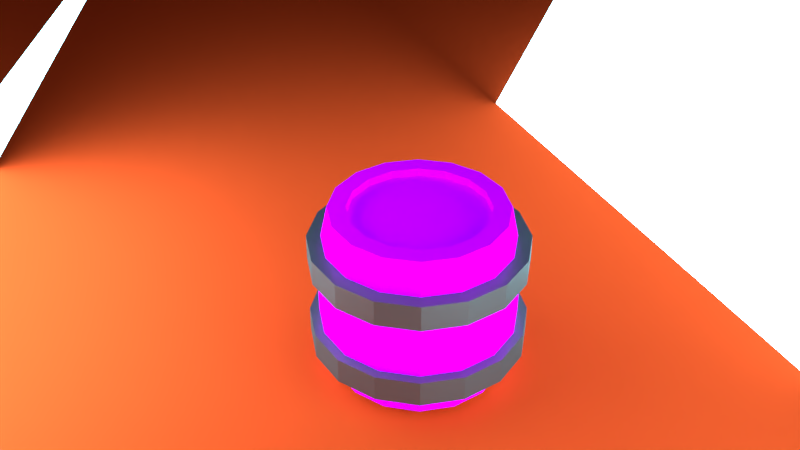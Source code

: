# Source: renderd_barrle.blend  (saved by Blender 2.79.0; exported with 4.5.12 LTS)
import bpy
from mathutils import Matrix  # noqa: F401  (used for matrix-valued properties, if any)

bpy.ops.wm.read_factory_settings(use_empty=True)
scene = bpy.context.scene
scene.name = 'Scene'

# ---- collections
col_collection_1 = bpy.data.collections.new('Collection 1'); scene.collection.children.link(col_collection_1)

# ---- images (referenced by path relative to the original .blend; pixels are not part of the script)
import os
ASSET_DIR = os.environ.get("B2B_ASSET_DIR", "")  # directory of the original .blend (textures are referenced by path, not embedded)
HERE = os.path.dirname(os.path.abspath(__file__))  # packed textures are extracted next to this script under _unpacked/

def load_image(name, relpath, width, height, colorspace="sRGB"):
    """Load a texture the original file referenced (path relative to the .blend, or extracted next to this script)."""
    p = next((c for c in (os.path.join(HERE, relpath), os.path.join(ASSET_DIR, relpath)) if relpath and os.path.exists(c)), "")
    if p:
        img = bpy.data.images.load(p, check_existing=True)
        img.name = name
    else:  # same state as the original file: an image datablock whose file is absent (Cycles renders it pink)
        img = bpy.data.images.new(name, width, height)
        img.source = "FILE"
        img.filepath = "//" + (relpath or name)
    img.colorspace_settings.name = colorspace
    return img
img_barrle_png = load_image('BARRLE.png', 'BARRLE.png', 1024, 1024, 'sRGB')

# ---- materials (node trees are filled in below, after node groups)
mat_material_004 = bpy.data.materials.new('Material.004')
mat_material_004.alpha_threshold = 0.0
mat_material_004.roughness = 0.5
mat_main = bpy.data.materials.new('main')
mat_main.alpha_threshold = 0.0
mat_main.roughness = 0.5
mat_material_003 = bpy.data.materials.new('Material.003')
mat_material_003.alpha_threshold = 0.0
mat_material_003.roughness = 0.5
mat_back = bpy.data.materials.new('back')
mat_back.alpha_threshold = 0.0
mat_back.roughness = 0.5
mat_material_002 = bpy.data.materials.new('Material.002')
mat_material_002.alpha_threshold = 0.0
mat_material_002.diffuse_color = (0.1902, 0.02024, 0.0, 1.0)
mat_material_002.roughness = 0.5
mat_material_001 = bpy.data.materials.new('Material.001')
mat_material_001.alpha_threshold = 0.0
mat_material_001.diffuse_color = (0.0, 0.0, 0.0, 1.0)
mat_material_001.roughness = 0.5

# ---- material node trees
mat_material_004.use_nodes = True; mat_material_004.node_tree.nodes.clear()
_N = mat_material_004.node_tree.nodes; _L = mat_material_004.node_tree.links
n0 = _N.new('ShaderNodeOutputMaterial'); n0.name = 'Material Output'; n0.location = (300, 300)
n1 = _N.new('ShaderNodeBsdfDiffuse'); n1.name = 'Diffuse BSDF'; n1.location = (10, 300)
n1.inputs[0].default_value = (0.8, 0.04504, 0.009366, 1.0)
_L.new(n1.outputs[0], n0.inputs[0])
n0.is_active_output = True
mat_main.use_nodes = True; mat_main.node_tree.nodes.clear()
_N = mat_main.node_tree.nodes; _L = mat_main.node_tree.links
n0 = _N.new('ShaderNodeOutputMaterial'); n0.name = 'Material Output'; n0.location = (300, 300)
n1 = _N.new('ShaderNodeEmission'); n1.name = 'Emission'; n1.location = (10, 300)
n1.inputs[0].default_value = (0.2766, 0.689, 0.8, 1.0)
n1.inputs[1].default_value = 14.0
_L.new(n1.outputs[0], n0.inputs[0])
n0.is_active_output = True
mat_material_003.use_nodes = True; mat_material_003.node_tree.nodes.clear()
_N = mat_material_003.node_tree.nodes; _L = mat_material_003.node_tree.links
n0 = _N.new('ShaderNodeOutputMaterial'); n0.name = 'Material Output'; n0.location = (300, 300)
n1 = _N.new('ShaderNodeEmission'); n1.name = 'Emission'; n1.location = (10, 300)
n1.inputs[0].default_value = (0.8, 0.8, 0.8, 1.0)
n1.inputs[1].default_value = 10.0
_L.new(n1.outputs[0], n0.inputs[0])
n0.is_active_output = True
mat_back.use_nodes = True; mat_back.node_tree.nodes.clear()
_N = mat_back.node_tree.nodes; _L = mat_back.node_tree.links
n0 = _N.new('ShaderNodeOutputMaterial'); n0.name = 'Material Output'; n0.location = (300, 300)
n1 = _N.new('ShaderNodeEmission'); n1.name = 'Emission'; n1.location = (10, 300)
n1.inputs[0].default_value = (0.03031, 0.6894, 0.8, 1.0)
n1.inputs[1].default_value = 8.0
_L.new(n1.outputs[0], n0.inputs[0])
n0.is_active_output = True
mat_material_002.use_nodes = True; mat_material_002.node_tree.nodes.clear()
_N = mat_material_002.node_tree.nodes; _L = mat_material_002.node_tree.links
n0 = _N.new('ShaderNodeOutputMaterial'); n0.name = 'Material Output'; n0.location = (322, 300)
n1 = _N.new('ShaderNodeTexImage'); n1.name = 'Image Texture'; n1.location = (-159, 563)
n1.width = 140
n1.image = img_barrle_png
n2 = _N.new('ShaderNodeBsdfDiffuse'); n2.name = 'Diffuse BSDF'; n2.location = (73, 314)
_L.new(n1.outputs[0], n2.inputs[0])
_L.new(n2.outputs[0], n0.inputs[0])
n0.is_active_output = True
mat_material_001.use_nodes = True; mat_material_001.node_tree.nodes.clear()
_N = mat_material_001.node_tree.nodes; _L = mat_material_001.node_tree.links
n0 = _N.new('ShaderNodeOutputMaterial'); n0.name = 'Material Output'; n0.location = (387, 300)
n1 = _N.new('ShaderNodeBsdfDiffuse'); n1.name = 'Diffuse BSDF'; n1.location = (-63, 386)
n1.inputs[0].default_value = (0.02146, 0.02146, 0.02146, 1.0)
n2 = _N.new('ShaderNodeMixShader'); n2.name = 'Mix Shader'; n2.location = (167, 323)
n2.inputs[0].default_value = 0.1909
n3 = _N.new('ShaderNodeBsdfAnisotropic'); n3.name = 'Glossy BSDF'; n3.location = (-59, 235)
n3.distribution = 'GGX'
n3.inputs[1].default_value = 0.4472
_L.new(n1.outputs[0], n2.inputs[1])
_L.new(n2.outputs[0], n0.inputs[0])
_L.new(n3.outputs[0], n2.inputs[2])
n0.is_active_output = True

# ---- world
world_world = bpy.data.worlds.new('World'); scene.world = world_world
world_world.color = (0.05088, 0.05088, 0.05088)
world_world.use_sun_shadow = False
world_world.sun_shadow_jitter_overblur = 0.0
world_world.cycles.sampling_method = 'MANUAL'

# ---- cameras
cam_camera = bpy.data.cameras.new('Camera')
cam_camera.clip_end = 100.0
cam_camera.lens = 40.0
cam_camera.sensor_width = 32.0
cam_camera.sensor_height = 18.0
cam_camera.ortho_scale = 7.314
cam_camera.shift_y = -0.09
cam_camera.dof.focus_distance = 0.0

# ---- meshes
me_plane_003 = bpy.data.meshes.new('Plane.003')
me_plane_003.from_pydata([(-1.0, -1.0, 0.0), (1.0, -1.0, 0.0), (-1.0, 1.0, 0.0), (1.0, 1.0, 0.0)], [], [(0, 1, 3, 2)])
me_plane_003.materials.append(mat_material_004)
me_plane_003.use_remesh_preserve_volume = False
me_plane_003.use_remesh_preserve_attributes = False
me_plane_003.use_mirror_vertex_groups = False
me_plane_003.update()
me_plane_002 = bpy.data.meshes.new('Plane.002')
me_plane_002.from_pydata([(-1.0, -1.0, 0.0), (1.0, -1.0, 0.0), (-1.0, 1.0, 0.0), (1.0, 1.0, 0.0)], [], [(0, 1, 3, 2)])
me_plane_002.materials.append(mat_main)
me_plane_002.materials.append(mat_material_003)
me_plane_002.use_remesh_preserve_volume = False
me_plane_002.use_remesh_preserve_attributes = False
me_plane_002.use_mirror_vertex_groups = False
me_plane_002.update()
me_plane_001 = bpy.data.meshes.new('Plane.001')
me_plane_001.from_pydata([(-1.0, -1.0, 0.0), (1.0, -1.0, 0.0), (-1.0, 1.0, 0.0), (1.0, 1.0, 0.0)], [], [(0, 1, 3, 2)])
me_plane_001.materials.append(mat_main)
me_plane_001.use_remesh_preserve_volume = False
me_plane_001.use_remesh_preserve_attributes = False
me_plane_001.use_mirror_vertex_groups = False
me_plane_001.update()
me_plane = bpy.data.meshes.new('Plane')
me_plane.from_pydata([(-1.0, -1.0, 0.0), (1.0, -1.0, 0.0), (-1.0, 1.0, 0.0), (1.0, 1.0, 0.0)], [], [(0, 1, 3, 2)])
me_plane.materials.append(mat_main)
me_plane.materials.append(mat_back)
me_plane.use_remesh_preserve_volume = False
me_plane.use_remesh_preserve_attributes = False
me_plane.use_mirror_vertex_groups = False
me_plane.update()
me_cylinder = bpy.data.meshes.new('Cylinder')
me_cylinder.from_pydata([(0.0, 1.0, 1.0), (0.3827, 0.9239, 1.0), (0.7071, 0.7071, 1.0), (0.9239, 0.3827, 1.0), (1.0, -4.371e-08, 1.0), (0.9239, -0.3827, 1.0), (0.7071, -0.7071, 1.0), (0.3827, -0.9239, 1.0), (1.51e-07, -1.0, 1.0), (-0.3827, -0.9239, 1.0), (-0.7071, -0.7071, 1.0), (-0.9239, -0.3827, 1.0), (-1.0, 1.192e-08, 1.0), (-0.9239, 0.3827, 1.0), (-0.7071, 0.7071, 1.0), (-0.3827, 0.9239, 1.0), (-1.639e-08, 1.131, 0.3771), (0.433, 1.045, 0.3771), (0.8, 0.8, 0.3771), (1.045, 0.433, 0.3771), (1.131, -4.652e-08, 0.3771), (1.045, -0.433, 0.3771), (0.8, -0.8, 0.3771), (0.433, -1.045, 0.3771), (1.544e-07, -1.131, 0.3771), (-0.433, -1.045, 0.3771), (-0.8, -0.8, 0.3771), (-1.045, -0.433, 0.3771), (-1.131, 1.643e-08, 0.3771), (-1.045, 0.433, 0.3771), (-0.8, 0.8, 0.3771), (-0.433, 1.045, 0.3771), (7.638e-09, 0.795, 1.0), (0.3042, 0.7345, 1.0), (0.5621, 0.5621, 1.0), (0.7345, 0.3042, 1.0), (0.795, -3.246e-08, 1.0), (0.7345, -0.3042, 1.0), (0.5621, -0.5621, 1.0), (0.3042, -0.7345, 1.0), (1.277e-07, -0.795, 1.0), (-0.3042, -0.7345, 1.0), (-0.5621, -0.5621, 1.0), (-0.7345, -0.3042, 1.0), (-0.795, 1.177e-08, 1.0), (-0.7345, 0.3042, 1.0), (-0.5621, 0.5621, 1.0), (-0.3042, 0.7345, 1.0), (9.124e-09, 0.795, 0.9035), (0.3042, 0.7345, 0.9035), (0.5621, 0.5621, 0.9035), (0.7345, 0.3042, 0.9035), (0.795, -3.246e-08, 0.9035), (0.7345, -0.3042, 0.9035), (0.5621, -0.5621, 0.9035), (0.3042, -0.7345, 0.9035), (1.292e-07, -0.795, 0.9035), (-0.3042, -0.7345, 0.9035), (-0.5621, -0.5621, 0.9035), (-0.7345, -0.3042, 0.9035), (-0.795, 1.177e-08, 0.9035), (-0.7345, 0.3042, 0.9035), (-0.5621, 0.5621, 0.9035), (-0.3042, 0.7345, 0.9035), (0.0, 1.0, -1.0), (0.3827, 0.9239, -1.0), (0.7071, 0.7071, -1.0), (0.9239, 0.3827, -1.0), (1.0, -4.371e-08, -1.0), (0.9239, -0.3827, -1.0), (0.7071, -0.7071, -1.0), (0.3827, -0.9239, -1.0), (1.51e-07, -1.0, -1.0), (-0.3827, -0.9239, -1.0), (-0.7071, -0.7071, -1.0), (-0.9239, -0.3827, -1.0), (-1.0, 1.192e-08, -1.0), (-0.9239, 0.3827, -1.0), (-0.7071, 0.7071, -1.0), (-0.3827, 0.9239, -1.0), (-1.639e-08, 1.131, -0.3771), (0.433, 1.045, -0.3771), (0.8, 0.8, -0.3771), (1.045, 0.433, -0.3771), (1.131, -4.652e-08, -0.3771), (1.045, -0.433, -0.3771), (0.8, -0.8, -0.3771), (0.433, -1.045, -0.3771), (1.544e-07, -1.131, -0.3771), (-0.433, -1.045, -0.3771), (-0.8, -0.8, -0.3771), (-1.045, -0.433, -0.3771), (-1.131, 1.643e-08, -0.3771), (-1.045, 0.433, -0.3771), (-0.8, 0.8, -0.3771), (-0.433, 1.045, -0.3771), (7.638e-09, 0.795, -1.0), (0.3042, 0.7345, -1.0), (0.5621, 0.5621, -1.0), (0.7345, 0.3042, -1.0), (0.795, -3.246e-08, -1.0), (0.7345, -0.3042, -1.0), (0.5621, -0.5621, -1.0), (0.3042, -0.7345, -1.0), (1.277e-07, -0.795, -1.0), (-0.3042, -0.7345, -1.0), (-0.5621, -0.5621, -1.0), (-0.7345, -0.3042, -1.0), (-0.795, 1.177e-08, -1.0), (-0.7345, 0.3042, -1.0), (-0.5621, 0.5621, -1.0), (-0.3042, 0.7345, -1.0), (9.124e-09, 0.795, -0.9035), (0.3042, 0.7345, -0.9035), (0.5621, 0.5621, -0.9035), (0.7345, 0.3042, -0.9035), (0.795, -3.246e-08, -0.9035), (0.7345, -0.3042, -0.9035), (0.5621, -0.5621, -0.9035), (0.3042, -0.7345, -0.9035), (1.292e-07, -0.795, -0.9035), (-0.3042, -0.7345, -0.9035), (-0.5621, -0.5621, -0.9035), (-0.7345, -0.3042, -0.9035), (-0.795, 1.177e-08, -0.9035), (-0.7345, 0.3042, -0.9035), (-0.5621, 0.5621, -0.9035), (-0.3042, 0.7345, -0.9035), (-1.639e-08, 1.131, 0.0), (0.433, 1.045, 0.0), (0.8, 0.8, 0.0), (1.045, 0.433, 0.0), (1.131, -4.652e-08, 0.0), (1.045, -0.433, 0.0), (0.8, -0.8, 0.0), (0.433, -1.045, 0.0), (1.544e-07, -1.131, 0.0), (-0.433, -1.045, 0.0), (-0.8, -0.8, 0.0), (-1.045, -0.433, 0.0), (-1.131, 1.643e-08, 0.0), (-1.045, 0.433, 0.0), (-0.8, 0.8, 0.0), (-0.433, 1.045, 0.0), (0.0, 1.238, 0.3194), (0.0, 1.238, 0.6219), (0.4736, 1.143, 0.3194), (0.4736, 1.143, 0.6219), (0.8751, 0.8751, 0.3194), (0.8751, 0.8751, 0.6219), (1.143, 0.4736, 0.3194), (1.143, 0.4736, 0.6219), (1.238, -5.409e-08, 0.3194), (1.238, -5.409e-08, 0.6219), (1.143, -0.4736, 0.3194), (1.143, -0.4736, 0.6219), (0.8751, -0.8751, 0.3194), (0.8751, -0.8751, 0.6219), (0.4736, -1.143, 0.3194), (0.4736, -1.143, 0.6219), (1.869e-07, -1.238, 0.3194), (1.869e-07, -1.238, 0.6219), (-0.4736, -1.143, 0.3194), (-0.4736, -1.143, 0.6219), (-0.8751, -0.8751, 0.3194), (-0.8751, -0.8751, 0.6219), (-1.143, -0.4736, 0.3194), (-1.143, -0.4736, 0.6219), (-1.238, 1.476e-08, 0.3194), (-1.238, 1.476e-08, 0.6219), (-1.143, 0.4736, 0.3194), (-1.143, 0.4736, 0.6219), (-0.8751, 0.8751, 0.3194), (-0.8751, 0.8751, 0.6219), (-0.4736, 1.143, 0.3194), (-0.4736, 1.143, 0.6219), (0.0, 1.238, -0.6819), (0.0, 1.238, -0.3793), (0.4736, 1.143, -0.6819), (0.4736, 1.143, -0.3793), (0.8751, 0.8751, -0.6819), (0.8751, 0.8751, -0.3793), (1.143, 0.4736, -0.6819), (1.143, 0.4736, -0.3793), (1.238, -5.409e-08, -0.6819), (1.238, -5.409e-08, -0.3793), (1.143, -0.4736, -0.6819), (1.143, -0.4736, -0.3793), (0.8751, -0.8751, -0.6819), (0.8751, -0.8751, -0.3793), (0.4736, -1.143, -0.6819), (0.4736, -1.143, -0.3793), (1.869e-07, -1.238, -0.6819), (1.869e-07, -1.238, -0.3793), (-0.4736, -1.143, -0.6819), (-0.4736, -1.143, -0.3793), (-0.8751, -0.8751, -0.6819), (-0.8751, -0.8751, -0.3793), (-1.143, -0.4736, -0.6819), (-1.143, -0.4736, -0.3793), (-1.238, 1.476e-08, -0.6819), (-1.238, 1.476e-08, -0.3793), (-1.143, 0.4736, -0.6819), (-1.143, 0.4736, -0.3793), (-0.8751, 0.8751, -0.6819), (-0.8751, 0.8751, -0.3793), (-0.4736, 1.143, -0.6819), (-0.4736, 1.143, -0.3793)], [], [(16, 0, 1, 17), (17, 1, 2, 18), (18, 2, 3, 19), (19, 3, 4, 20), (20, 4, 5, 21), (21, 5, 6, 22), (22, 6, 7, 23), (23, 7, 8, 24), (24, 8, 9, 25), (25, 9, 10, 26), (26, 10, 11, 27), (27, 11, 12, 28), (28, 12, 13, 29), (29, 13, 14, 30), (4, 3, 35, 36), (30, 14, 15, 31), (31, 15, 0, 16), (143, 31, 16, 128), (142, 30, 31, 143), (141, 29, 30, 142), (140, 28, 29, 141), (139, 27, 28, 140), (138, 26, 27, 139), (137, 25, 26, 138), (136, 24, 25, 137), (135, 23, 24, 136), (134, 22, 23, 135), (133, 21, 22, 134), (132, 20, 21, 133), (131, 19, 20, 132), (130, 18, 19, 131), (129, 17, 18, 130), (128, 16, 17, 129), (43, 42, 58, 59), (9, 8, 40, 41), (14, 13, 45, 46), (2, 1, 33, 34), (7, 6, 38, 39), (12, 11, 43, 44), (5, 4, 36, 37), (10, 9, 41, 42), (15, 14, 46, 47), (3, 2, 34, 35), (8, 7, 39, 40), (1, 0, 32, 33), (13, 12, 44, 45), (6, 5, 37, 38), (11, 10, 42, 43), (0, 15, 47, 32), (49, 48, 63, 62, 61, 60, 59, 58, 57, 56, 55, 54, 53, 52, 51, 50), (36, 35, 51, 52), (44, 43, 59, 60), (37, 36, 52, 53), (45, 44, 60, 61), (38, 37, 53, 54), (46, 45, 61, 62), (39, 38, 54, 55), (47, 46, 62, 63), (40, 39, 55, 56), (33, 32, 48, 49), (32, 47, 63, 48), (41, 40, 56, 57), (34, 33, 49, 50), (42, 41, 57, 58), (35, 34, 50, 51), (80, 81, 65, 64), (81, 82, 66, 65), (82, 83, 67, 66), (83, 84, 68, 67), (84, 85, 69, 68), (85, 86, 70, 69), (86, 87, 71, 70), (87, 88, 72, 71), (88, 89, 73, 72), (89, 90, 74, 73), (90, 91, 75, 74), (91, 92, 76, 75), (92, 93, 77, 76), (93, 94, 78, 77), (68, 100, 99, 67), (94, 95, 79, 78), (95, 80, 64, 79), (143, 128, 80, 95), (142, 143, 95, 94), (141, 142, 94, 93), (140, 141, 93, 92), (139, 140, 92, 91), (138, 139, 91, 90), (137, 138, 90, 89), (136, 137, 89, 88), (135, 136, 88, 87), (134, 135, 87, 86), (133, 134, 86, 85), (132, 133, 85, 84), (131, 132, 84, 83), (130, 131, 83, 82), (129, 130, 82, 81), (128, 129, 81, 80), (107, 123, 122, 106), (73, 105, 104, 72), (78, 110, 109, 77), (66, 98, 97, 65), (71, 103, 102, 70), (76, 108, 107, 75), (69, 101, 100, 68), (74, 106, 105, 73), (79, 111, 110, 78), (67, 99, 98, 66), (72, 104, 103, 71), (65, 97, 96, 64), (77, 109, 108, 76), (70, 102, 101, 69), (75, 107, 106, 74), (64, 96, 111, 79), (113, 114, 115, 116, 117, 118, 119, 120, 121, 122, 123, 124, 125, 126, 127, 112), (100, 116, 115, 99), (108, 124, 123, 107), (101, 117, 116, 100), (109, 125, 124, 108), (102, 118, 117, 101), (110, 126, 125, 109), (103, 119, 118, 102), (111, 127, 126, 110), (104, 120, 119, 103), (97, 113, 112, 96), (96, 112, 127, 111), (105, 121, 120, 104), (98, 114, 113, 97), (106, 122, 121, 105), (99, 115, 114, 98), (144, 145, 147, 146), (146, 147, 149, 148), (148, 149, 151, 150), (150, 151, 153, 152), (152, 153, 155, 154), (154, 155, 157, 156), (156, 157, 159, 158), (158, 159, 161, 160), (160, 161, 163, 162), (162, 163, 165, 164), (164, 165, 167, 166), (166, 167, 169, 168), (168, 169, 171, 170), (170, 171, 173, 172), (147, 145, 175, 173, 171, 169, 167, 165, 163, 161, 159, 157, 155, 153, 151, 149), (172, 173, 175, 174), (174, 175, 145, 144), (144, 146, 148, 150, 152, 154, 156, 158, 160, 162, 164, 166, 168, 170, 172, 174), (176, 177, 179, 178), (178, 179, 181, 180), (180, 181, 183, 182), (182, 183, 185, 184), (184, 185, 187, 186), (186, 187, 189, 188), (188, 189, 191, 190), (190, 191, 193, 192), (192, 193, 195, 194), (194, 195, 197, 196), (196, 197, 199, 198), (198, 199, 201, 200), (200, 201, 203, 202), (202, 203, 205, 204), (179, 177, 207, 205, 203, 201, 199, 197, 195, 193, 191, 189, 187, 185, 183, 181), (204, 205, 207, 206), (206, 207, 177, 176), (176, 178, 180, 182, 184, 186, 188, 190, 192, 194, 196, 198, 200, 202, 204, 206)])
me_cylinder.polygons.foreach_set('material_index', [0, 0, 0, 0, 0, 0, 0, 0, 0, 0, 0, 0, 0, 0, 0, 0, 0, 0, 0, 0, 0, 0, 0, 0, 0, 0, 0, 0, 0, 0, 0, 0, 0, 0, 0, 0, 0, 0, 0, 0, 0, 0, 0, 0, 0, 0, 0, 0, 0, 0, 0, 0, 0, 0, 0, 0, 0, 0, 0, 0, 0, 0, 0, 0, 0, 0, 0, 0, 0, 0, 0, 0, 0, 0, 0, 0, 0, 0, 0, 0, 0, 0, 0, 0, 0, 0, 0, 0, 0, 0, 0, 0, 0, 0, 0, 0, 0, 0, 0, 0, 0, 0, 0, 0, 0, 0, 0, 0, 0, 0, 0, 0, 0, 0, 0, 0, 0, 0, 0, 0, 0, 0, 0, 0, 0, 0, 0, 0, 0, 0, 1, 1, 1, 1, 1, 1, 1, 1, 1, 1, 1, 1, 1, 1, 1, 1, 1, 1, 1, 1, 1, 1, 1, 1, 1, 1, 1, 1, 1, 1, 1, 1, 1, 1, 1, 1])
_uv = me_cylinder.uv_layers.new(name='UVMap')
_uv.uv.foreach_set('vector', [0.6972, 0.1274, 0.6995, 0.03644, 0.7581, 0.03816, 0.7564, 0.1284, 0.7564, 0.1284, 0.7581, 0.03816, 0.8163, 0.03939, 0.8155, 0.1293, 0.8155, 0.1293, 0.8163, 0.03939, 0.874, 0.03974, 0.875, 0.1296, 0.875, 0.1296, 0.874, 0.03974, 0.9314, 0.03848, 0.9356, 0.1289, 0.9356, 0.1289, 0.9314, 0.03848, 0.9882, 0.0342, 0.9989, 0.1265, 0.002079, 0.1053, 0.01707, 0.0001194, 0.08183, 0.007497, 0.07268, 0.1098, 0.07268, 0.1098, 0.08183, 0.007497, 0.1462, 0.01259, 0.1399, 0.1127, 0.1399, 0.1127, 0.1462, 0.01259, 0.21, 0.01646, 0.2052, 0.115, 0.2052, 0.115, 0.21, 0.01646, 0.2732, 0.01966, 0.2693, 0.117, 0.2693, 0.117, 0.2732, 0.01966, 0.3358, 0.02249, 0.3324, 0.1187, 0.3324, 0.1187, 0.3358, 0.02249, 0.3979, 0.02511, 0.3947, 0.1203, 0.3947, 0.1203, 0.3979, 0.02511, 0.4593, 0.02759, 0.4563, 0.1218, 0.4563, 0.1218, 0.4593, 0.02759, 0.5202, 0.02997, 0.5173, 0.1233, 0.5173, 0.1233, 0.5202, 0.02997, 0.5805, 0.03226, 0.5778, 0.1247, 0.2934, 0.7692, 0.2934, 0.8213, 0.2671, 0.8155, 0.2671, 0.7743, 0.5778, 0.1247, 0.5805, 0.03226, 0.6403, 0.03443, 0.6377, 0.1261, 0.6377, 0.1261, 0.6403, 0.03443, 0.6995, 0.03644, 0.6972, 0.1274, 0.6366, 0.1772, 0.6377, 0.1261, 0.6972, 0.1274, 0.6961, 0.1781, 0.5766, 0.1762, 0.5778, 0.1247, 0.6377, 0.1261, 0.6366, 0.1772, 0.5161, 0.1752, 0.5173, 0.1233, 0.5778, 0.1247, 0.5766, 0.1762, 0.4551, 0.1743, 0.4563, 0.1218, 0.5173, 0.1233, 0.5161, 0.1752, 0.3934, 0.1733, 0.3947, 0.1203, 0.4563, 0.1218, 0.4551, 0.1743, 0.331, 0.1723, 0.3324, 0.1187, 0.3947, 0.1203, 0.3934, 0.1733, 0.2678, 0.1713, 0.2693, 0.117, 0.3324, 0.1187, 0.331, 0.1723, 0.2036, 0.1703, 0.2052, 0.115, 0.2693, 0.117, 0.2678, 0.1713, 0.1381, 0.1693, 0.1399, 0.1127, 0.2052, 0.115, 0.2036, 0.1703, 0.07046, 0.1682, 0.07268, 0.1098, 0.1399, 0.1127, 0.1381, 0.1693, 0.0001194, 0.1671, 0.002079, 0.1053, 0.07268, 0.1098, 0.07046, 0.1682, 0.9356, 0.1819, 0.9356, 0.1289, 0.9989, 0.1265, 0.9999, 0.1829, 0.8744, 0.1809, 0.875, 0.1296, 0.9356, 0.1289, 0.9356, 0.1819, 0.8147, 0.18, 0.8155, 0.1293, 0.875, 0.1296, 0.8744, 0.1809, 0.7554, 0.179, 0.7564, 0.1284, 0.8155, 0.1293, 0.8147, 0.18, 0.6961, 0.1781, 0.6972, 0.1274, 0.7564, 0.1284, 0.7554, 0.179, 0.05271, 0.7755, 0.0691, 0.7377, 0.07934, 0.7446, 0.06479, 0.7778, 0.08514, 0.6858, 0.1341, 0.6668, 0.1388, 0.6938, 0.09935, 0.709, 0.08434, 0.9064, 0.04688, 0.8696, 0.06944, 0.8546, 0.09958, 0.8838, 0.2729, 0.8695, 0.2351, 0.9061, 0.2204, 0.883, 0.2507, 0.8537, 0.1865, 0.6667, 0.2351, 0.6858, 0.2203, 0.7084, 0.1812, 0.6934, 0.02643, 0.8217, 0.02644, 0.7697, 0.05271, 0.7755, 0.05287, 0.8166, 0.2728, 0.7216, 0.2934, 0.7692, 0.2671, 0.7743, 0.2506, 0.7367, 0.04717, 0.7219, 0.08514, 0.6858, 0.09935, 0.709, 0.0691, 0.7377, 0.1333, 0.9263, 0.08434, 0.9064, 0.09958, 0.8838, 0.1388, 0.8994, 0.2934, 0.8213, 0.2729, 0.8695, 0.2507, 0.8537, 0.2671, 0.8155, 0.1341, 0.6668, 0.1865, 0.6667, 0.1812, 0.6934, 0.1388, 0.6938, 0.2351, 0.9061, 0.1862, 0.9261, 0.1812, 0.8991, 0.2204, 0.883, 0.04688, 0.8696, 0.02643, 0.8217, 0.05287, 0.8166, 0.06944, 0.8546, 0.2351, 0.6858, 0.2728, 0.7216, 0.2506, 0.7367, 0.2203, 0.7084, 0.02644, 0.7697, 0.04717, 0.7219, 0.0691, 0.7377, 0.05271, 0.7755, 0.1862, 0.9261, 0.1333, 0.9263, 0.1388, 0.8994, 0.1812, 0.8991, 0.2134, 0.8724, 0.1785, 0.8867, 0.141, 0.8869, 0.1062, 0.8731, 0.07955, 0.8473, 0.06487, 0.8139, 0.06479, 0.7778, 0.07934, 0.7446, 0.1062, 0.7195, 0.1413, 0.7063, 0.1791, 0.7058, 0.2139, 0.7191, 0.2407, 0.744, 0.2551, 0.777, 0.2549, 0.8132, 0.2403, 0.8467, 0.2671, 0.7743, 0.2671, 0.8155, 0.2549, 0.8132, 0.2551, 0.777, 0.05287, 0.8166, 0.05271, 0.7755, 0.06479, 0.7778, 0.06487, 0.8139, 0.2506, 0.7367, 0.2671, 0.7743, 0.2551, 0.777, 0.2407, 0.744, 0.06944, 0.8546, 0.05287, 0.8166, 0.06487, 0.8139, 0.07955, 0.8473, 0.2203, 0.7084, 0.2506, 0.7367, 0.2407, 0.744, 0.2139, 0.7191, 0.09958, 0.8838, 0.06944, 0.8546, 0.07955, 0.8473, 0.1062, 0.8731, 0.1812, 0.6934, 0.2203, 0.7084, 0.2139, 0.7191, 0.1791, 0.7058, 0.1388, 0.8994, 0.09958, 0.8838, 0.1062, 0.8731, 0.141, 0.8869, 0.1388, 0.6938, 0.1812, 0.6934, 0.1791, 0.7058, 0.1413, 0.7063, 0.2204, 0.883, 0.1812, 0.8991, 0.1785, 0.8867, 0.2134, 0.8724, 0.1812, 0.8991, 0.1388, 0.8994, 0.141, 0.8869, 0.1785, 0.8867, 0.09935, 0.709, 0.1388, 0.6938, 0.1413, 0.7063, 0.1062, 0.7195, 0.2507, 0.8537, 0.2204, 0.883, 0.2134, 0.8724, 0.2403, 0.8467, 0.0691, 0.7377, 0.09935, 0.709, 0.1062, 0.7195, 0.07934, 0.7446, 0.2671, 0.8155, 0.2507, 0.8537, 0.2403, 0.8467, 0.2549, 0.8132, 0.6956, 0.2289, 0.7548, 0.2296, 0.7536, 0.3199, 0.695, 0.3198, 0.7548, 0.2296, 0.8139, 0.2307, 0.8118, 0.3206, 0.7536, 0.3199, 0.8139, 0.2307, 0.8734, 0.2323, 0.8695, 0.322, 0.8118, 0.3206, 0.8734, 0.2323, 0.9339, 0.2349, 0.9269, 0.3251, 0.8695, 0.322, 0.9339, 0.2349, 0.9972, 0.2392, 0.9835, 0.3312, 0.9269, 0.3251, 0.0001197, 0.2289, 0.07083, 0.2266, 0.07673, 0.3291, 0.01177, 0.3345, 0.07083, 0.2266, 0.1381, 0.2258, 0.1412, 0.3261, 0.07673, 0.3291, 0.1381, 0.2258, 0.2035, 0.2256, 0.2051, 0.3242, 0.1412, 0.3261, 0.2035, 0.2256, 0.2675, 0.2257, 0.2684, 0.3231, 0.2051, 0.3242, 0.2675, 0.2257, 0.3307, 0.2259, 0.3311, 0.3222, 0.2684, 0.3231, 0.3307, 0.2259, 0.393, 0.2263, 0.3932, 0.3216, 0.3311, 0.3222, 0.393, 0.2263, 0.4546, 0.2267, 0.4547, 0.321, 0.3932, 0.3216, 0.4546, 0.2267, 0.5157, 0.2272, 0.5156, 0.3206, 0.4547, 0.321, 0.5157, 0.2272, 0.5761, 0.2277, 0.576, 0.3202, 0.5156, 0.3206, 0.5993, 0.7043, 0.5733, 0.6868, 0.5922, 0.6428, 0.6229, 0.6486, 0.5761, 0.2277, 0.6361, 0.2282, 0.6357, 0.3199, 0.576, 0.3202, 0.6361, 0.2282, 0.6956, 0.2289, 0.695, 0.3198, 0.6357, 0.3199, 0.6366, 0.1772, 0.6961, 0.1781, 0.6956, 0.2289, 0.6361, 0.2282, 0.5766, 0.1762, 0.6366, 0.1772, 0.6361, 0.2282, 0.5761, 0.2277, 0.5161, 0.1752, 0.5766, 0.1762, 0.5761, 0.2277, 0.5157, 0.2272, 0.4551, 0.1743, 0.5161, 0.1752, 0.5157, 0.2272, 0.4546, 0.2267, 0.3934, 0.1733, 0.4551, 0.1743, 0.4546, 0.2267, 0.393, 0.2263, 0.331, 0.1723, 0.3934, 0.1733, 0.393, 0.2263, 0.3307, 0.2259, 0.2678, 0.1713, 0.331, 0.1723, 0.3307, 0.2259, 0.2675, 0.2257, 0.2036, 0.1703, 0.2678, 0.1713, 0.2675, 0.2257, 0.2035, 0.2256, 0.1381, 0.1693, 0.2036, 0.1703, 0.2035, 0.2256, 0.1381, 0.2258, 0.07046, 0.1682, 0.1381, 0.1693, 0.1381, 0.2258, 0.07083, 0.2266, 0.0001194, 0.1671, 0.07046, 0.1682, 0.07083, 0.2266, 0.0001197, 0.2289, 0.9356, 0.1819, 0.9999, 0.1829, 0.9972, 0.2392, 0.9339, 0.2349, 0.8744, 0.1809, 0.9356, 0.1819, 0.9339, 0.2349, 0.8734, 0.2323, 0.8147, 0.18, 0.8744, 0.1809, 0.8734, 0.2323, 0.8139, 0.2307, 0.7554, 0.179, 0.8147, 0.18, 0.8139, 0.2307, 0.7548, 0.2296, 0.6961, 0.1781, 0.7554, 0.179, 0.7548, 0.2296, 0.6956, 0.2289, 0.3429, 0.5918, 0.357, 0.5948, 0.3573, 0.6373, 0.3431, 0.6401, 0.3364, 0.7032, 0.3623, 0.6848, 0.3975, 0.7189, 0.3806, 0.746, 0.4361, 0.4669, 0.4421, 0.4979, 0.3966, 0.5147, 0.3796, 0.4884, 0.6224, 0.588, 0.5918, 0.595, 0.5724, 0.5508, 0.598, 0.5322, 0.4378, 0.7688, 0.4433, 0.7373, 0.4927, 0.7376, 0.499, 0.7688, 0.3358, 0.5301, 0.3617, 0.5476, 0.3429, 0.5918, 0.312, 0.586, 0.5557, 0.7464, 0.5383, 0.7201, 0.5733, 0.6868, 0.5993, 0.7043, 0.3122, 0.6469, 0.3431, 0.6401, 0.3623, 0.6848, 0.3364, 0.7032, 0.497, 0.4672, 0.4914, 0.4985, 0.4421, 0.4979, 0.4361, 0.4669, 0.6229, 0.6486, 0.5922, 0.6428, 0.5918, 0.595, 0.6224, 0.588, 0.3806, 0.746, 0.3975, 0.7189, 0.4433, 0.7373, 0.4378, 0.7688, 0.598, 0.5322, 0.5724, 0.5508, 0.5371, 0.5169, 0.5539, 0.4899, 0.3796, 0.4884, 0.3966, 0.5147, 0.3617, 0.5476, 0.3358, 0.5301, 0.499, 0.7688, 0.4927, 0.7376, 0.5383, 0.7201, 0.5557, 0.7464, 0.312, 0.586, 0.3429, 0.5918, 0.3431, 0.6401, 0.3122, 0.6469, 0.5539, 0.4899, 0.5371, 0.5169, 0.4914, 0.4985, 0.497, 0.4672, 0.5603, 0.559, 0.5778, 0.5978, 0.5782, 0.6398, 0.5616, 0.6784, 0.5308, 0.7077, 0.4903, 0.7231, 0.4464, 0.7228, 0.4057, 0.7067, 0.3744, 0.6767, 0.3573, 0.6373, 0.357, 0.5948, 0.3733, 0.556, 0.404, 0.5271, 0.4444, 0.5124, 0.4883, 0.5129, 0.529, 0.5291, 0.5733, 0.6868, 0.5616, 0.6784, 0.5782, 0.6398, 0.5922, 0.6428, 0.3617, 0.5476, 0.3733, 0.556, 0.357, 0.5948, 0.3429, 0.5918, 0.5383, 0.7201, 0.5308, 0.7077, 0.5616, 0.6784, 0.5733, 0.6868, 0.3966, 0.5147, 0.404, 0.5271, 0.3733, 0.556, 0.3617, 0.5476, 0.4927, 0.7376, 0.4903, 0.7231, 0.5308, 0.7077, 0.5383, 0.7201, 0.4421, 0.4979, 0.4444, 0.5124, 0.404, 0.5271, 0.3966, 0.5147, 0.4433, 0.7373, 0.4464, 0.7228, 0.4903, 0.7231, 0.4927, 0.7376, 0.4914, 0.4985, 0.4883, 0.5129, 0.4444, 0.5124, 0.4421, 0.4979, 0.3975, 0.7189, 0.4057, 0.7067, 0.4464, 0.7228, 0.4433, 0.7373, 0.5724, 0.5508, 0.5603, 0.559, 0.529, 0.5291, 0.5371, 0.5169, 0.5371, 0.5169, 0.529, 0.5291, 0.4883, 0.5129, 0.4914, 0.4985, 0.3623, 0.6848, 0.3744, 0.6767, 0.4057, 0.7067, 0.3975, 0.7189, 0.5918, 0.595, 0.5778, 0.5978, 0.5603, 0.559, 0.5724, 0.5508, 0.3431, 0.6401, 0.3573, 0.6373, 0.3744, 0.6767, 0.3623, 0.6848, 0.5922, 0.6428, 0.5782, 0.6398, 0.5778, 0.5978, 0.5918, 0.595, 0.4975, 0.9954, 0.4975, 0.9562, 0.56, 0.9562, 0.56, 0.9954, 0.56, 0.9954, 0.56, 0.9562, 0.6225, 0.9562, 0.6225, 0.9954, 0.6225, 0.9954, 0.6225, 0.9562, 0.685, 0.9562, 0.685, 0.9954, 0.685, 0.9954, 0.685, 0.9562, 0.7474, 0.9562, 0.7474, 0.9954, 0.7474, 0.9954, 0.7474, 0.9562, 0.8099, 0.9562, 0.8099, 0.9954, 0.8099, 0.9954, 0.8099, 0.9562, 0.8724, 0.9562, 0.8724, 0.9954, 0.8724, 0.9954, 0.8724, 0.9562, 0.9349, 0.9562, 0.9349, 0.9954, 0.9349, 0.9954, 0.9349, 0.9562, 0.9974, 0.9562, 0.9974, 0.9954, -0.002315, 0.9954, -0.002315, 0.9562, 0.06016, 0.9562, 0.06016, 0.9954, 0.06016, 0.9954, 0.06016, 0.9562, 0.1226, 0.9562, 0.1226, 0.9954, 0.1226, 0.9954, 0.1226, 0.9562, 0.1851, 0.9562, 0.1851, 0.9954, 0.1851, 0.9954, 0.1851, 0.9562, 0.2476, 0.9562, 0.2476, 0.9954, 0.2476, 0.9954, 0.2476, 0.9562, 0.3101, 0.9562, 0.3101, 0.9954, 0.3101, 0.9954, 0.3101, 0.9562, 0.3726, 0.9562, 0.3726, 0.9954, 0.8376, 0.8379, 0.8172, 0.8379, 0.7983, 0.8301, 0.7839, 0.8157, 0.7761, 0.7968, 0.7761, 0.7764, 0.7839, 0.7575, 0.7983, 0.7431, 0.8172, 0.7353, 0.8376, 0.7353, 0.8564, 0.7431, 0.8708, 0.7575, 0.8787, 0.7764, 0.8787, 0.7968, 0.8708, 0.8157, 0.8564, 0.8301, 0.3726, 0.9954, 0.3726, 0.9562, 0.435, 0.9562, 0.435, 0.9954, 0.435, 0.9954, 0.435, 0.9562, 0.4975, 0.9562, 0.4975, 0.9954, 0.856, 0.7427, 0.8704, 0.7571, 0.8783, 0.7759, 0.8783, 0.7963, 0.8704, 0.8152, 0.856, 0.8296, 0.8372, 0.8374, 0.8168, 0.8374, 0.7979, 0.8296, 0.7835, 0.8152, 0.7757, 0.7963, 0.7757, 0.7759, 0.7835, 0.7571, 0.7979, 0.7427, 0.8168, 0.7348, 0.8372, 0.7348, 0.4988, 0.9943, 0.4988, 0.9552, 0.5612, 0.9552, 0.5612, 0.9943, 0.5612, 0.9943, 0.5612, 0.9552, 0.6237, 0.9552, 0.6237, 0.9943, 0.6237, 0.9943, 0.6237, 0.9552, 0.6862, 0.9552, 0.6862, 0.9943, 0.6862, 0.9943, 0.6862, 0.9552, 0.7487, 0.9552, 0.7487, 0.9943, 0.7487, 0.9943, 0.7487, 0.9552, 0.8112, 0.9552, 0.8112, 0.9943, 0.8112, 0.9943, 0.8112, 0.9552, 0.8736, 0.9552, 0.8736, 0.9943, 0.8736, 0.9943, 0.8736, 0.9552, 0.9361, 0.9552, 0.9361, 0.9943, 0.9361, 0.9943, 0.9361, 0.9552, 0.9986, 0.9552, 0.9986, 0.9943, -0.001075, 0.9943, -0.001075, 0.9552, 0.0614, 0.9552, 0.0614, 0.9943, 0.0614, 0.9943, 0.0614, 0.9552, 0.1239, 0.9552, 0.1239, 0.9943, 0.1239, 0.9943, 0.1239, 0.9552, 0.1864, 0.9552, 0.1864, 0.9943, 0.1864, 0.9943, 0.1864, 0.9552, 0.2488, 0.9552, 0.2488, 0.9943, 0.2488, 0.9943, 0.2488, 0.9552, 0.3113, 0.9552, 0.3113, 0.9943, 0.3113, 0.9943, 0.3113, 0.9552, 0.3738, 0.9552, 0.3738, 0.9943, 0.8377, 0.8383, 0.8173, 0.8383, 0.7985, 0.8305, 0.7841, 0.8161, 0.7762, 0.7972, 0.7762, 0.7768, 0.7841, 0.7579, 0.7985, 0.7435, 0.8173, 0.7357, 0.8377, 0.7357, 0.8566, 0.7435, 0.871, 0.7579, 0.8788, 0.7768, 0.8788, 0.7972, 0.871, 0.8161, 0.8566, 0.8305, 0.3738, 0.9943, 0.3738, 0.9552, 0.4363, 0.9552, 0.4363, 0.9943, 0.4363, 0.9943, 0.4363, 0.9552, 0.4988, 0.9552, 0.4988, 0.9943, 0.8562, 0.7433, 0.8706, 0.7577, 0.8784, 0.7766, 0.8784, 0.797, 0.8706, 0.8158, 0.8562, 0.8303, 0.8373, 0.8381, 0.8169, 0.8381, 0.7981, 0.8303, 0.7836, 0.8158, 0.7758, 0.797, 0.7758, 0.7766, 0.7836, 0.7577, 0.7981, 0.7433, 0.8169, 0.7355, 0.8373, 0.7355])
me_cylinder.materials.append(mat_material_002)
me_cylinder.materials.append(mat_material_001)
me_cylinder.use_remesh_preserve_volume = False
me_cylinder.use_remesh_preserve_attributes = False
me_cylinder.use_mirror_vertex_groups = False
me_cylinder.update()

# ---- objects
ob_plane_003 = bpy.data.objects.new('Plane.003', me_plane_003)
ob_plane_002 = bpy.data.objects.new('Plane.002', me_plane_002)
ob_plane_001 = bpy.data.objects.new('Plane.001', me_plane_001)
ob_plane = bpy.data.objects.new('Plane', me_plane)
ob_cylinder = bpy.data.objects.new('Cylinder', me_cylinder)
ob_camera = bpy.data.objects.new('Camera', cam_camera)

# ---- transforms, parenting, visibility, modifiers, constraints
ob_plane_003.location = (0.0, 0.0, -1.094)
ob_plane_003.scale = (11.84, 11.84, 11.84)
ob_plane_003.lineart.crease_threshold = 0.0
ob_plane_002.location = (-5.618, -4.02, 2.042)
ob_plane_002.rotation_euler = (1.554, -0.5323, -0.702)
ob_plane_002.scale = (3.872, 3.872, 3.872)
ob_plane_002.lineart.crease_threshold = 0.0
ob_plane_001.location = (3.209, -3.592, 0.0003144)
ob_plane_001.rotation_euler = (2.094, -0.0, 0.4119)
ob_plane_001.scale = (3.872, 3.872, 3.872)
ob_plane_001.lineart.crease_threshold = 0.0
ob_plane.location = (0.4033, 5.715, 0.0001594)
ob_plane.rotation_euler = (2.165, -0.0008977, 0.01277)
ob_plane.scale = (3.872, 3.872, 3.872)
ob_plane.lineart.crease_threshold = 0.0
ob_cylinder.location = (0.0, 0.0, 0.0)
ob_cylinder.lineart.crease_threshold = 0.0
ob_camera.location = (-8.999, 0.2117, 6.861)
ob_camera.rotation_euler = (1.047, 3.932e-07, -1.571)
ob_camera.scale = (1.0, 1.0, 1.0)
ob_camera.lock_rotations_4d = False
ob_camera.empty_display_type = 'ARROWS'
ob_camera.color = (0.0, 0.0, 0.0, 0.0)
ob_camera.display_type = 'WIRE'
ob_camera.lineart.crease_threshold = 0.0

# ---- collection membership
col_collection_1.objects.link(ob_plane_003)
col_collection_1.objects.link(ob_plane_002)
col_collection_1.objects.link(ob_plane_001)
col_collection_1.objects.link(ob_plane)
col_collection_1.objects.link(ob_cylinder)
col_collection_1.objects.link(ob_camera)

# ---- scene / render settings (as saved in the file)
scene.camera = ob_camera
scene.frame_start = 1; scene.frame_end = 250; scene.frame_set(1)
scene.render.engine = 'CYCLES'
scene.render.resolution_x = 1918
scene.render.dither_intensity = 0.0
scene.cycles.use_denoising = False
scene.cycles.samples = 100
scene.cycles.sampling_pattern = 'TABULATED_SOBOL'
scene.cycles.use_adaptive_sampling = False
scene.cycles.use_light_tree = False
scene.cycles.blur_glossy = 0.0
scene.cycles.sample_clamp_indirect = 0.0
scene.view_settings.view_transform = 'Standard'
bpy.context.view_layer.update()
